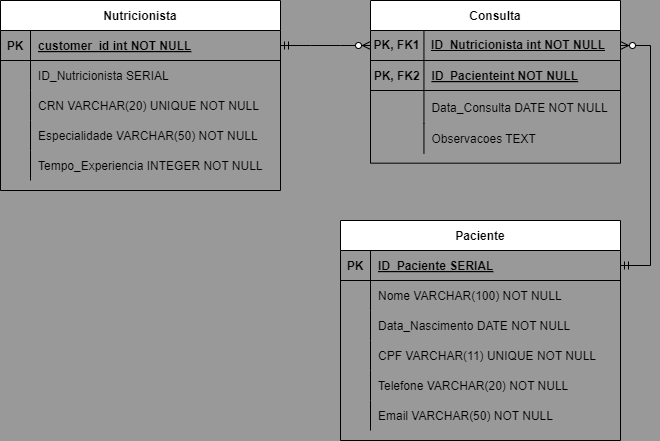

The diagram above was exported from draw.io. Its source (the exported page's mxGraphModel, read from the mxfile embedded in the PNG):
<mxGraphModel dx="696" dy="438" grid="0" gridSize="10" guides="1" tooltips="1" connect="1" arrows="1" fold="1" page="1" pageScale="1" pageWidth="850" pageHeight="1100" background="#999999" math="0" shadow="0" extFonts="Permanent Marker^https://fonts.googleapis.com/css?family=Permanent+Marker">
  <root>
    <mxCell id="0" />
    <mxCell id="1" parent="0" />
    <mxCell id="C-vyLk0tnHw3VtMMgP7b-2" value="Consulta" style="shape=table;startSize=30;container=1;collapsible=1;childLayout=tableLayout;fixedRows=1;rowLines=0;fontStyle=1;align=center;resizeLast=1;" parent="1" vertex="1">
      <mxGeometry x="450" y="120" width="250" height="162.67306518554688" as="geometry" />
    </mxCell>
    <mxCell id="hgDLS5A8lEfverx02q7s-42" value="" style="shape=tableRow;horizontal=0;startSize=0;swimlaneHead=0;swimlaneBody=0;fillColor=none;collapsible=0;dropTarget=0;points=[[0,0.5],[1,0.5]];portConstraint=eastwest;top=0;left=0;right=0;bottom=1;" vertex="1" parent="C-vyLk0tnHw3VtMMgP7b-2">
      <mxGeometry y="30" width="250" height="30" as="geometry" />
    </mxCell>
    <mxCell id="hgDLS5A8lEfverx02q7s-43" value="PK, FK1" style="shape=partialRectangle;connectable=0;fillColor=none;top=0;left=0;bottom=0;right=0;fontStyle=1;overflow=hidden;whiteSpace=wrap;html=1;" vertex="1" parent="hgDLS5A8lEfverx02q7s-42">
      <mxGeometry width="53.44230651855469" height="30" as="geometry">
        <mxRectangle width="53.44230651855469" height="30" as="alternateBounds" />
      </mxGeometry>
    </mxCell>
    <mxCell id="hgDLS5A8lEfverx02q7s-44" value="&lt;span style=&quot;text-wrap: nowrap;&quot;&gt;ID_Nutricionista int NOT NULL&lt;/span&gt;" style="shape=partialRectangle;connectable=0;fillColor=none;top=0;left=0;bottom=0;right=0;align=left;spacingLeft=6;fontStyle=5;overflow=hidden;whiteSpace=wrap;html=1;" vertex="1" parent="hgDLS5A8lEfverx02q7s-42">
      <mxGeometry x="53.44230651855469" width="196.5576934814453" height="30" as="geometry">
        <mxRectangle width="196.5576934814453" height="30" as="alternateBounds" />
      </mxGeometry>
    </mxCell>
    <mxCell id="C-vyLk0tnHw3VtMMgP7b-3" value="" style="shape=partialRectangle;collapsible=0;dropTarget=0;pointerEvents=0;fillColor=none;points=[[0,0.5],[1,0.5]];portConstraint=eastwest;top=0;left=0;right=0;bottom=1;" parent="C-vyLk0tnHw3VtMMgP7b-2" vertex="1">
      <mxGeometry y="60" width="250" height="30" as="geometry" />
    </mxCell>
    <mxCell id="C-vyLk0tnHw3VtMMgP7b-4" value="PK, FK2" style="shape=partialRectangle;overflow=hidden;connectable=0;fillColor=none;top=0;left=0;bottom=0;right=0;fontStyle=1;" parent="C-vyLk0tnHw3VtMMgP7b-3" vertex="1">
      <mxGeometry width="53.44230651855469" height="30" as="geometry">
        <mxRectangle width="53.44230651855469" height="30" as="alternateBounds" />
      </mxGeometry>
    </mxCell>
    <mxCell id="C-vyLk0tnHw3VtMMgP7b-5" value="ID_Pacienteint NOT NULL" style="shape=partialRectangle;overflow=hidden;connectable=0;fillColor=none;top=0;left=0;bottom=0;right=0;align=left;spacingLeft=6;fontStyle=5;" parent="C-vyLk0tnHw3VtMMgP7b-3" vertex="1">
      <mxGeometry x="53.44230651855469" width="196.5576934814453" height="30" as="geometry">
        <mxRectangle width="196.5576934814453" height="30" as="alternateBounds" />
      </mxGeometry>
    </mxCell>
    <mxCell id="C-vyLk0tnHw3VtMMgP7b-9" value="" style="shape=partialRectangle;collapsible=0;dropTarget=0;pointerEvents=0;fillColor=none;points=[[0,0.5],[1,0.5]];portConstraint=eastwest;top=0;left=0;right=0;bottom=0;" parent="C-vyLk0tnHw3VtMMgP7b-2" vertex="1">
      <mxGeometry y="90" width="250" height="33" as="geometry" />
    </mxCell>
    <mxCell id="C-vyLk0tnHw3VtMMgP7b-10" value="" style="shape=partialRectangle;overflow=hidden;connectable=0;fillColor=none;top=0;left=0;bottom=0;right=0;" parent="C-vyLk0tnHw3VtMMgP7b-9" vertex="1">
      <mxGeometry width="53.44230651855469" height="33" as="geometry">
        <mxRectangle width="53.44230651855469" height="33" as="alternateBounds" />
      </mxGeometry>
    </mxCell>
    <mxCell id="C-vyLk0tnHw3VtMMgP7b-11" value="Data_Consulta DATE NOT NULL" style="shape=partialRectangle;overflow=hidden;connectable=0;fillColor=none;top=0;left=0;bottom=0;right=0;align=left;spacingLeft=6;" parent="C-vyLk0tnHw3VtMMgP7b-9" vertex="1">
      <mxGeometry x="53.44230651855469" width="196.5576934814453" height="33" as="geometry">
        <mxRectangle width="196.5576934814453" height="33" as="alternateBounds" />
      </mxGeometry>
    </mxCell>
    <mxCell id="hgDLS5A8lEfverx02q7s-36" value="" style="shape=tableRow;horizontal=0;startSize=0;swimlaneHead=0;swimlaneBody=0;fillColor=none;collapsible=0;dropTarget=0;points=[[0,0.5],[1,0.5]];portConstraint=eastwest;top=0;left=0;right=0;bottom=0;" vertex="1" parent="C-vyLk0tnHw3VtMMgP7b-2">
      <mxGeometry y="123" width="250" height="30" as="geometry" />
    </mxCell>
    <mxCell id="hgDLS5A8lEfverx02q7s-37" value="" style="shape=partialRectangle;connectable=0;fillColor=none;top=0;left=0;bottom=0;right=0;editable=1;overflow=hidden;" vertex="1" parent="hgDLS5A8lEfverx02q7s-36">
      <mxGeometry width="53.44230651855469" height="30" as="geometry">
        <mxRectangle width="53.44230651855469" height="30" as="alternateBounds" />
      </mxGeometry>
    </mxCell>
    <mxCell id="hgDLS5A8lEfverx02q7s-38" value="Observacoes TEXT" style="shape=partialRectangle;connectable=0;fillColor=none;top=0;left=0;bottom=0;right=0;align=left;spacingLeft=6;overflow=hidden;" vertex="1" parent="hgDLS5A8lEfverx02q7s-36">
      <mxGeometry x="53.44230651855469" width="196.5576934814453" height="30" as="geometry">
        <mxRectangle width="196.5576934814453" height="30" as="alternateBounds" />
      </mxGeometry>
    </mxCell>
    <mxCell id="C-vyLk0tnHw3VtMMgP7b-13" value="Paciente" style="shape=table;startSize=30;container=1;collapsible=1;childLayout=tableLayout;fixedRows=1;rowLines=0;fontStyle=1;align=center;resizeLast=1;" parent="1" vertex="1">
      <mxGeometry x="420" y="340" width="280" height="220" as="geometry" />
    </mxCell>
    <mxCell id="C-vyLk0tnHw3VtMMgP7b-14" value="" style="shape=partialRectangle;collapsible=0;dropTarget=0;pointerEvents=0;fillColor=none;points=[[0,0.5],[1,0.5]];portConstraint=eastwest;top=0;left=0;right=0;bottom=1;" parent="C-vyLk0tnHw3VtMMgP7b-13" vertex="1">
      <mxGeometry y="30" width="280" height="30" as="geometry" />
    </mxCell>
    <mxCell id="C-vyLk0tnHw3VtMMgP7b-15" value="PK" style="shape=partialRectangle;overflow=hidden;connectable=0;fillColor=none;top=0;left=0;bottom=0;right=0;fontStyle=1;" parent="C-vyLk0tnHw3VtMMgP7b-14" vertex="1">
      <mxGeometry width="30" height="30" as="geometry">
        <mxRectangle width="30" height="30" as="alternateBounds" />
      </mxGeometry>
    </mxCell>
    <mxCell id="C-vyLk0tnHw3VtMMgP7b-16" value="ID_Paciente SERIAL " style="shape=partialRectangle;overflow=hidden;connectable=0;fillColor=none;top=0;left=0;bottom=0;right=0;align=left;spacingLeft=6;fontStyle=5;" parent="C-vyLk0tnHw3VtMMgP7b-14" vertex="1">
      <mxGeometry x="30" width="250" height="30" as="geometry">
        <mxRectangle width="250" height="30" as="alternateBounds" />
      </mxGeometry>
    </mxCell>
    <mxCell id="hgDLS5A8lEfverx02q7s-20" value="" style="shape=tableRow;horizontal=0;startSize=0;swimlaneHead=0;swimlaneBody=0;fillColor=none;collapsible=0;dropTarget=0;points=[[0,0.5],[1,0.5]];portConstraint=eastwest;top=0;left=0;right=0;bottom=0;" vertex="1" parent="C-vyLk0tnHw3VtMMgP7b-13">
      <mxGeometry y="60" width="280" height="30" as="geometry" />
    </mxCell>
    <mxCell id="hgDLS5A8lEfverx02q7s-21" value="" style="shape=partialRectangle;connectable=0;fillColor=none;top=0;left=0;bottom=0;right=0;editable=1;overflow=hidden;" vertex="1" parent="hgDLS5A8lEfverx02q7s-20">
      <mxGeometry width="30" height="30" as="geometry">
        <mxRectangle width="30" height="30" as="alternateBounds" />
      </mxGeometry>
    </mxCell>
    <mxCell id="hgDLS5A8lEfverx02q7s-22" value="Nome VARCHAR(100) NOT NULL" style="shape=partialRectangle;connectable=0;fillColor=none;top=0;left=0;bottom=0;right=0;align=left;spacingLeft=6;overflow=hidden;" vertex="1" parent="hgDLS5A8lEfverx02q7s-20">
      <mxGeometry x="30" width="250" height="30" as="geometry">
        <mxRectangle width="250" height="30" as="alternateBounds" />
      </mxGeometry>
    </mxCell>
    <mxCell id="hgDLS5A8lEfverx02q7s-28" value="" style="shape=tableRow;horizontal=0;startSize=0;swimlaneHead=0;swimlaneBody=0;fillColor=none;collapsible=0;dropTarget=0;points=[[0,0.5],[1,0.5]];portConstraint=eastwest;top=0;left=0;right=0;bottom=0;" vertex="1" parent="C-vyLk0tnHw3VtMMgP7b-13">
      <mxGeometry y="90" width="280" height="30" as="geometry" />
    </mxCell>
    <mxCell id="hgDLS5A8lEfverx02q7s-29" value="" style="shape=partialRectangle;connectable=0;fillColor=none;top=0;left=0;bottom=0;right=0;editable=1;overflow=hidden;" vertex="1" parent="hgDLS5A8lEfverx02q7s-28">
      <mxGeometry width="30" height="30" as="geometry">
        <mxRectangle width="30" height="30" as="alternateBounds" />
      </mxGeometry>
    </mxCell>
    <mxCell id="hgDLS5A8lEfverx02q7s-30" value="Data_Nascimento DATE NOT NULL" style="shape=partialRectangle;connectable=0;fillColor=none;top=0;left=0;bottom=0;right=0;align=left;spacingLeft=6;overflow=hidden;" vertex="1" parent="hgDLS5A8lEfverx02q7s-28">
      <mxGeometry x="30" width="250" height="30" as="geometry">
        <mxRectangle width="250" height="30" as="alternateBounds" />
      </mxGeometry>
    </mxCell>
    <mxCell id="hgDLS5A8lEfverx02q7s-32" value="" style="shape=tableRow;horizontal=0;startSize=0;swimlaneHead=0;swimlaneBody=0;fillColor=none;collapsible=0;dropTarget=0;points=[[0,0.5],[1,0.5]];portConstraint=eastwest;top=0;left=0;right=0;bottom=0;" vertex="1" parent="C-vyLk0tnHw3VtMMgP7b-13">
      <mxGeometry y="120" width="280" height="30" as="geometry" />
    </mxCell>
    <mxCell id="hgDLS5A8lEfverx02q7s-33" value="" style="shape=partialRectangle;connectable=0;fillColor=none;top=0;left=0;bottom=0;right=0;editable=1;overflow=hidden;" vertex="1" parent="hgDLS5A8lEfverx02q7s-32">
      <mxGeometry width="30" height="30" as="geometry">
        <mxRectangle width="30" height="30" as="alternateBounds" />
      </mxGeometry>
    </mxCell>
    <mxCell id="hgDLS5A8lEfverx02q7s-34" value="CPF VARCHAR(11) UNIQUE NOT NULL" style="shape=partialRectangle;connectable=0;fillColor=none;top=0;left=0;bottom=0;right=0;align=left;spacingLeft=6;overflow=hidden;" vertex="1" parent="hgDLS5A8lEfverx02q7s-32">
      <mxGeometry x="30" width="250" height="30" as="geometry">
        <mxRectangle width="250" height="30" as="alternateBounds" />
      </mxGeometry>
    </mxCell>
    <mxCell id="hgDLS5A8lEfverx02q7s-24" value="" style="shape=tableRow;horizontal=0;startSize=0;swimlaneHead=0;swimlaneBody=0;fillColor=none;collapsible=0;dropTarget=0;points=[[0,0.5],[1,0.5]];portConstraint=eastwest;top=0;left=0;right=0;bottom=0;" vertex="1" parent="C-vyLk0tnHw3VtMMgP7b-13">
      <mxGeometry y="150" width="280" height="30" as="geometry" />
    </mxCell>
    <mxCell id="hgDLS5A8lEfverx02q7s-25" value="" style="shape=partialRectangle;connectable=0;fillColor=none;top=0;left=0;bottom=0;right=0;editable=1;overflow=hidden;" vertex="1" parent="hgDLS5A8lEfverx02q7s-24">
      <mxGeometry width="30" height="30" as="geometry">
        <mxRectangle width="30" height="30" as="alternateBounds" />
      </mxGeometry>
    </mxCell>
    <mxCell id="hgDLS5A8lEfverx02q7s-26" value="Telefone VARCHAR(20) NOT NULL" style="shape=partialRectangle;connectable=0;fillColor=none;top=0;left=0;bottom=0;right=0;align=left;spacingLeft=6;overflow=hidden;" vertex="1" parent="hgDLS5A8lEfverx02q7s-24">
      <mxGeometry x="30" width="250" height="30" as="geometry">
        <mxRectangle width="250" height="30" as="alternateBounds" />
      </mxGeometry>
    </mxCell>
    <mxCell id="C-vyLk0tnHw3VtMMgP7b-20" value="" style="shape=partialRectangle;collapsible=0;dropTarget=0;pointerEvents=0;fillColor=none;points=[[0,0.5],[1,0.5]];portConstraint=eastwest;top=0;left=0;right=0;bottom=0;" parent="C-vyLk0tnHw3VtMMgP7b-13" vertex="1">
      <mxGeometry y="180" width="280" height="30" as="geometry" />
    </mxCell>
    <mxCell id="C-vyLk0tnHw3VtMMgP7b-21" value="" style="shape=partialRectangle;overflow=hidden;connectable=0;fillColor=none;top=0;left=0;bottom=0;right=0;" parent="C-vyLk0tnHw3VtMMgP7b-20" vertex="1">
      <mxGeometry width="30" height="30" as="geometry">
        <mxRectangle width="30" height="30" as="alternateBounds" />
      </mxGeometry>
    </mxCell>
    <mxCell id="C-vyLk0tnHw3VtMMgP7b-22" value="Email VARCHAR(50) NOT NULL" style="shape=partialRectangle;overflow=hidden;connectable=0;fillColor=none;top=0;left=0;bottom=0;right=0;align=left;spacingLeft=6;" parent="C-vyLk0tnHw3VtMMgP7b-20" vertex="1">
      <mxGeometry x="30" width="250" height="30" as="geometry">
        <mxRectangle width="250" height="30" as="alternateBounds" />
      </mxGeometry>
    </mxCell>
    <mxCell id="C-vyLk0tnHw3VtMMgP7b-23" value="Nutricionista" style="shape=table;startSize=30;container=1;collapsible=1;childLayout=tableLayout;fixedRows=1;rowLines=0;fontStyle=1;align=center;resizeLast=1;" parent="1" vertex="1">
      <mxGeometry x="80" y="120" width="280" height="190" as="geometry" />
    </mxCell>
    <mxCell id="C-vyLk0tnHw3VtMMgP7b-24" value="" style="shape=partialRectangle;collapsible=0;dropTarget=0;pointerEvents=0;fillColor=none;points=[[0,0.5],[1,0.5]];portConstraint=eastwest;top=0;left=0;right=0;bottom=1;" parent="C-vyLk0tnHw3VtMMgP7b-23" vertex="1">
      <mxGeometry y="30" width="280" height="30" as="geometry" />
    </mxCell>
    <mxCell id="C-vyLk0tnHw3VtMMgP7b-25" value="PK" style="shape=partialRectangle;overflow=hidden;connectable=0;fillColor=none;top=0;left=0;bottom=0;right=0;fontStyle=1;" parent="C-vyLk0tnHw3VtMMgP7b-24" vertex="1">
      <mxGeometry width="30" height="30" as="geometry">
        <mxRectangle width="30" height="30" as="alternateBounds" />
      </mxGeometry>
    </mxCell>
    <mxCell id="C-vyLk0tnHw3VtMMgP7b-26" value="customer_id int NOT NULL " style="shape=partialRectangle;overflow=hidden;connectable=0;fillColor=none;top=0;left=0;bottom=0;right=0;align=left;spacingLeft=6;fontStyle=5;" parent="C-vyLk0tnHw3VtMMgP7b-24" vertex="1">
      <mxGeometry x="30" width="250" height="30" as="geometry">
        <mxRectangle width="250" height="30" as="alternateBounds" />
      </mxGeometry>
    </mxCell>
    <mxCell id="C-vyLk0tnHw3VtMMgP7b-27" value="" style="shape=partialRectangle;collapsible=0;dropTarget=0;pointerEvents=0;fillColor=none;points=[[0,0.5],[1,0.5]];portConstraint=eastwest;top=0;left=0;right=0;bottom=0;" parent="C-vyLk0tnHw3VtMMgP7b-23" vertex="1">
      <mxGeometry y="60" width="280" height="30" as="geometry" />
    </mxCell>
    <mxCell id="C-vyLk0tnHw3VtMMgP7b-28" value="" style="shape=partialRectangle;overflow=hidden;connectable=0;fillColor=none;top=0;left=0;bottom=0;right=0;" parent="C-vyLk0tnHw3VtMMgP7b-27" vertex="1">
      <mxGeometry width="30" height="30" as="geometry">
        <mxRectangle width="30" height="30" as="alternateBounds" />
      </mxGeometry>
    </mxCell>
    <mxCell id="C-vyLk0tnHw3VtMMgP7b-29" value="ID_Nutricionista SERIAL" style="shape=partialRectangle;overflow=hidden;connectable=0;fillColor=none;top=0;left=0;bottom=0;right=0;align=left;spacingLeft=6;" parent="C-vyLk0tnHw3VtMMgP7b-27" vertex="1">
      <mxGeometry x="30" width="250" height="30" as="geometry">
        <mxRectangle width="250" height="30" as="alternateBounds" />
      </mxGeometry>
    </mxCell>
    <mxCell id="hgDLS5A8lEfverx02q7s-8" value="" style="shape=tableRow;horizontal=0;startSize=0;swimlaneHead=0;swimlaneBody=0;fillColor=none;collapsible=0;dropTarget=0;points=[[0,0.5],[1,0.5]];portConstraint=eastwest;top=0;left=0;right=0;bottom=0;" vertex="1" parent="C-vyLk0tnHw3VtMMgP7b-23">
      <mxGeometry y="90" width="280" height="30" as="geometry" />
    </mxCell>
    <mxCell id="hgDLS5A8lEfverx02q7s-9" value="" style="shape=partialRectangle;connectable=0;fillColor=none;top=0;left=0;bottom=0;right=0;editable=1;overflow=hidden;" vertex="1" parent="hgDLS5A8lEfverx02q7s-8">
      <mxGeometry width="30" height="30" as="geometry">
        <mxRectangle width="30" height="30" as="alternateBounds" />
      </mxGeometry>
    </mxCell>
    <mxCell id="hgDLS5A8lEfverx02q7s-10" value="CRN VARCHAR(20) UNIQUE NOT NULL" style="shape=partialRectangle;connectable=0;fillColor=none;top=0;left=0;bottom=0;right=0;align=left;spacingLeft=6;overflow=hidden;" vertex="1" parent="hgDLS5A8lEfverx02q7s-8">
      <mxGeometry x="30" width="250" height="30" as="geometry">
        <mxRectangle width="250" height="30" as="alternateBounds" />
      </mxGeometry>
    </mxCell>
    <mxCell id="hgDLS5A8lEfverx02q7s-12" value="" style="shape=tableRow;horizontal=0;startSize=0;swimlaneHead=0;swimlaneBody=0;fillColor=none;collapsible=0;dropTarget=0;points=[[0,0.5],[1,0.5]];portConstraint=eastwest;top=0;left=0;right=0;bottom=0;" vertex="1" parent="C-vyLk0tnHw3VtMMgP7b-23">
      <mxGeometry y="120" width="280" height="30" as="geometry" />
    </mxCell>
    <mxCell id="hgDLS5A8lEfverx02q7s-13" value="" style="shape=partialRectangle;connectable=0;fillColor=none;top=0;left=0;bottom=0;right=0;editable=1;overflow=hidden;" vertex="1" parent="hgDLS5A8lEfverx02q7s-12">
      <mxGeometry width="30" height="30" as="geometry">
        <mxRectangle width="30" height="30" as="alternateBounds" />
      </mxGeometry>
    </mxCell>
    <mxCell id="hgDLS5A8lEfverx02q7s-14" value="Especialidade VARCHAR(50) NOT NULL" style="shape=partialRectangle;connectable=0;fillColor=none;top=0;left=0;bottom=0;right=0;align=left;spacingLeft=6;overflow=hidden;" vertex="1" parent="hgDLS5A8lEfverx02q7s-12">
      <mxGeometry x="30" width="250" height="30" as="geometry">
        <mxRectangle width="250" height="30" as="alternateBounds" />
      </mxGeometry>
    </mxCell>
    <mxCell id="hgDLS5A8lEfverx02q7s-16" value="" style="shape=tableRow;horizontal=0;startSize=0;swimlaneHead=0;swimlaneBody=0;fillColor=none;collapsible=0;dropTarget=0;points=[[0,0.5],[1,0.5]];portConstraint=eastwest;top=0;left=0;right=0;bottom=0;" vertex="1" parent="C-vyLk0tnHw3VtMMgP7b-23">
      <mxGeometry y="150" width="280" height="30" as="geometry" />
    </mxCell>
    <mxCell id="hgDLS5A8lEfverx02q7s-17" value="" style="shape=partialRectangle;connectable=0;fillColor=none;top=0;left=0;bottom=0;right=0;editable=1;overflow=hidden;" vertex="1" parent="hgDLS5A8lEfverx02q7s-16">
      <mxGeometry width="30" height="30" as="geometry">
        <mxRectangle width="30" height="30" as="alternateBounds" />
      </mxGeometry>
    </mxCell>
    <mxCell id="hgDLS5A8lEfverx02q7s-18" value="Tempo_Experiencia INTEGER NOT NULL" style="shape=partialRectangle;connectable=0;fillColor=none;top=0;left=0;bottom=0;right=0;align=left;spacingLeft=6;overflow=hidden;" vertex="1" parent="hgDLS5A8lEfverx02q7s-16">
      <mxGeometry x="30" width="250" height="30" as="geometry">
        <mxRectangle width="250" height="30" as="alternateBounds" />
      </mxGeometry>
    </mxCell>
    <mxCell id="hgDLS5A8lEfverx02q7s-45" value="" style="edgeStyle=entityRelationEdgeStyle;fontSize=12;html=1;endArrow=ERzeroToMany;startArrow=ERmandOne;rounded=0;exitX=1;exitY=0.5;exitDx=0;exitDy=0;entryX=0;entryY=0.5;entryDx=0;entryDy=0;" edge="1" parent="1" source="C-vyLk0tnHw3VtMMgP7b-24" target="hgDLS5A8lEfverx02q7s-42">
      <mxGeometry width="100" height="100" relative="1" as="geometry">
        <mxPoint x="370" y="279" as="sourcePoint" />
        <mxPoint x="470" y="179" as="targetPoint" />
      </mxGeometry>
    </mxCell>
    <mxCell id="hgDLS5A8lEfverx02q7s-47" value="" style="edgeStyle=entityRelationEdgeStyle;fontSize=12;html=1;endArrow=ERzeroToMany;startArrow=ERmandOne;rounded=0;entryX=1;entryY=0.5;entryDx=0;entryDy=0;exitX=1;exitY=0.5;exitDx=0;exitDy=0;" edge="1" parent="1" source="C-vyLk0tnHw3VtMMgP7b-14" target="hgDLS5A8lEfverx02q7s-42">
      <mxGeometry width="100" height="100" relative="1" as="geometry">
        <mxPoint x="370" y="279" as="sourcePoint" />
        <mxPoint x="470" y="179" as="targetPoint" />
      </mxGeometry>
    </mxCell>
  </root>
</mxGraphModel>